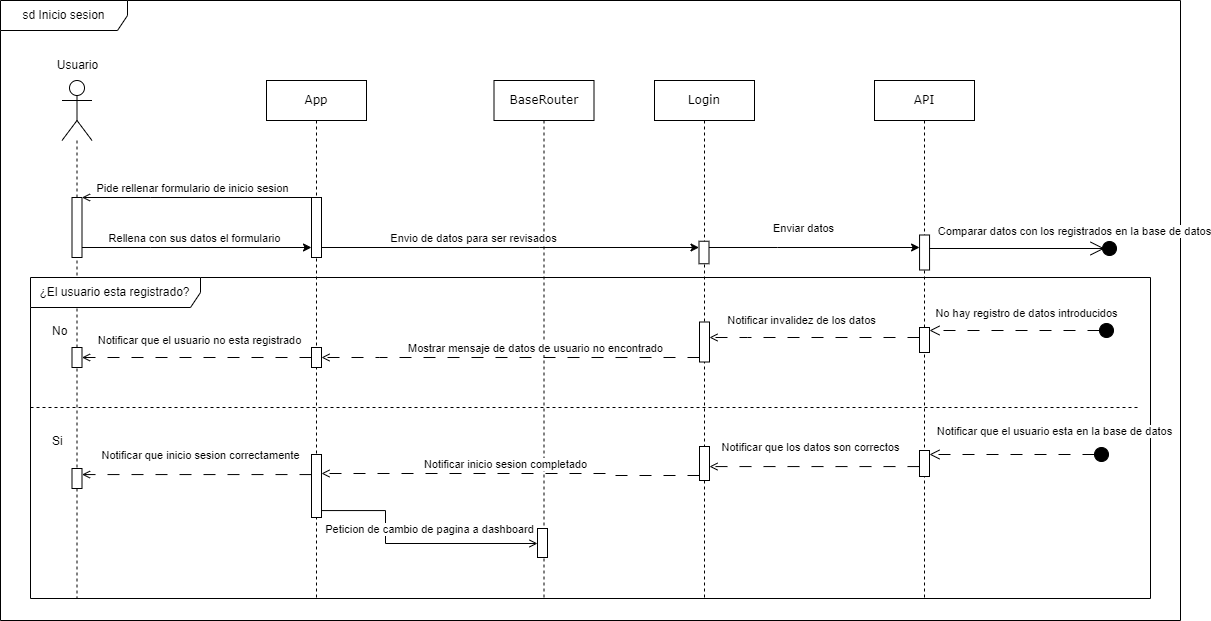

The diagram above was exported from draw.io. Its source (the exported page's mxGraphModel, read from the mxfile embedded in the PNG):
<mxGraphModel dx="1173" dy="677" grid="1" gridSize="10" guides="1" tooltips="1" connect="1" arrows="1" fold="1" page="1" pageScale="1" pageWidth="1100" pageHeight="850" background="none" math="0" shadow="0">
  <root>
    <mxCell id="0" />
    <mxCell id="1" parent="0" />
    <mxCell id="PfA9UrWwTEVDZZUZMj6F-67" value="BaseRouter" style="shape=umlLifeline;perimeter=lifelinePerimeter;whiteSpace=wrap;html=1;container=1;collapsible=0;recursiveResize=0;outlineConnect=0;rounded=0;shadow=0;comic=0;labelBackgroundColor=none;strokeWidth=1;fontFamily=Verdana;fontSize=12;align=center;" parent="1" vertex="1">
      <mxGeometry x="563.5" y="110" width="100" height="518" as="geometry" />
    </mxCell>
    <mxCell id="PfA9UrWwTEVDZZUZMj6F-68" value="API" style="shape=umlLifeline;perimeter=lifelinePerimeter;whiteSpace=wrap;html=1;container=1;collapsible=0;recursiveResize=0;outlineConnect=0;rounded=0;shadow=0;comic=0;labelBackgroundColor=none;strokeWidth=1;fontFamily=Verdana;fontSize=12;align=center;" parent="1" vertex="1">
      <mxGeometry x="944" y="110" width="100" height="518" as="geometry" />
    </mxCell>
    <mxCell id="PfA9UrWwTEVDZZUZMj6F-71" value="" style="html=1;points=[[0,0,0,0,5],[0,1,0,0,-5],[1,0,0,0,5],[1,1,0,0,-5]];perimeter=orthogonalPerimeter;outlineConnect=0;targetShapes=umlLifeline;portConstraint=eastwest;newEdgeStyle={&quot;curved&quot;:0,&quot;rounded&quot;:0};" parent="PfA9UrWwTEVDZZUZMj6F-68" vertex="1">
      <mxGeometry x="45" y="370" width="10" height="26" as="geometry" />
    </mxCell>
    <mxCell id="PfA9UrWwTEVDZZUZMj6F-73" value="App" style="shape=umlLifeline;perimeter=lifelinePerimeter;whiteSpace=wrap;html=1;container=1;collapsible=0;recursiveResize=0;outlineConnect=0;rounded=0;shadow=0;comic=0;labelBackgroundColor=none;strokeWidth=1;fontFamily=Verdana;fontSize=12;align=center;" parent="1" vertex="1">
      <mxGeometry x="336" y="110" width="100" height="518" as="geometry" />
    </mxCell>
    <mxCell id="PfA9UrWwTEVDZZUZMj6F-74" value="sd Inicio sesion" style="shape=umlFrame;whiteSpace=wrap;html=1;pointerEvents=0;width=127;height=30;" parent="1" vertex="1">
      <mxGeometry x="70" y="30" width="1180" height="620" as="geometry" />
    </mxCell>
    <mxCell id="PfA9UrWwTEVDZZUZMj6F-75" value="" style="shape=umlLifeline;perimeter=lifelinePerimeter;whiteSpace=wrap;html=1;container=1;dropTarget=0;collapsible=0;recursiveResize=0;outlineConnect=0;portConstraint=eastwest;newEdgeStyle={&quot;curved&quot;:0,&quot;rounded&quot;:0};participant=umlActor;size=60;" parent="1" vertex="1">
      <mxGeometry x="131.5" y="110" width="30" height="518" as="geometry" />
    </mxCell>
    <mxCell id="PfA9UrWwTEVDZZUZMj6F-76" value="" style="html=1;points=[[0,0,0,0,5],[0,1,0,0,-5],[1,0,0,0,5],[1,1,0,0,-5]];perimeter=orthogonalPerimeter;outlineConnect=0;targetShapes=umlLifeline;portConstraint=eastwest;newEdgeStyle={&quot;curved&quot;:0,&quot;rounded&quot;:0};" parent="PfA9UrWwTEVDZZUZMj6F-75" vertex="1">
      <mxGeometry x="10" y="117" width="10" height="60" as="geometry" />
    </mxCell>
    <mxCell id="PfA9UrWwTEVDZZUZMj6F-77" value="Usuario" style="text;html=1;align=center;verticalAlign=middle;resizable=0;points=[];autosize=1;strokeColor=none;fillColor=none;" parent="1" vertex="1">
      <mxGeometry x="116.5" y="80" width="60" height="30" as="geometry" />
    </mxCell>
    <mxCell id="PfA9UrWwTEVDZZUZMj6F-78" style="edgeStyle=orthogonalEdgeStyle;rounded=0;orthogonalLoop=1;jettySize=auto;html=1;curved=0;endArrow=open;endFill=0;" parent="1" source="PfA9UrWwTEVDZZUZMj6F-82" target="PfA9UrWwTEVDZZUZMj6F-76" edge="1">
      <mxGeometry relative="1" as="geometry">
        <Array as="points">
          <mxPoint x="220" y="227" />
          <mxPoint x="220" y="227" />
        </Array>
      </mxGeometry>
    </mxCell>
    <mxCell id="PfA9UrWwTEVDZZUZMj6F-79" value="Pide rellenar formulario de inicio sesion" style="edgeLabel;html=1;align=center;verticalAlign=middle;resizable=0;points=[];" parent="PfA9UrWwTEVDZZUZMj6F-78" vertex="1" connectable="0">
      <mxGeometry x="0.1622" y="2" relative="1" as="geometry">
        <mxPoint x="14" y="-12" as="offset" />
      </mxGeometry>
    </mxCell>
    <mxCell id="PfA9UrWwTEVDZZUZMj6F-80" style="edgeStyle=orthogonalEdgeStyle;rounded=0;orthogonalLoop=1;jettySize=auto;html=1;curved=0;" parent="1" source="PfA9UrWwTEVDZZUZMj6F-82" target="PfA9UrWwTEVDZZUZMj6F-109" edge="1">
      <mxGeometry relative="1" as="geometry">
        <Array as="points">
          <mxPoint x="609" y="277" />
          <mxPoint x="609" y="277" />
        </Array>
      </mxGeometry>
    </mxCell>
    <mxCell id="PfA9UrWwTEVDZZUZMj6F-81" value="Envio de datos para ser revisados" style="edgeLabel;html=1;align=center;verticalAlign=middle;resizable=0;points=[];" parent="PfA9UrWwTEVDZZUZMj6F-80" vertex="1" connectable="0">
      <mxGeometry x="-0.2343" relative="1" as="geometry">
        <mxPoint x="7" y="-10" as="offset" />
      </mxGeometry>
    </mxCell>
    <mxCell id="PfA9UrWwTEVDZZUZMj6F-82" value="" style="html=1;points=[[0,0,0,0,5],[0,1,0,0,-5],[1,0,0,0,5],[1,1,0,0,-5]];perimeter=orthogonalPerimeter;outlineConnect=0;targetShapes=umlLifeline;portConstraint=eastwest;newEdgeStyle={&quot;curved&quot;:0,&quot;rounded&quot;:0};" parent="1" vertex="1">
      <mxGeometry x="381" y="227" width="10" height="60" as="geometry" />
    </mxCell>
    <mxCell id="PfA9UrWwTEVDZZUZMj6F-83" style="edgeStyle=orthogonalEdgeStyle;rounded=0;orthogonalLoop=1;jettySize=auto;html=1;curved=0;" parent="1" source="PfA9UrWwTEVDZZUZMj6F-76" target="PfA9UrWwTEVDZZUZMj6F-82" edge="1">
      <mxGeometry relative="1" as="geometry">
        <Array as="points">
          <mxPoint x="220" y="277" />
          <mxPoint x="220" y="277" />
        </Array>
      </mxGeometry>
    </mxCell>
    <mxCell id="PfA9UrWwTEVDZZUZMj6F-84" value="Rellena con sus datos el formulario" style="edgeLabel;html=1;align=center;verticalAlign=middle;resizable=0;points=[];" parent="PfA9UrWwTEVDZZUZMj6F-83" vertex="1" connectable="0">
      <mxGeometry x="-0.1315" y="-1" relative="1" as="geometry">
        <mxPoint x="12" y="-11" as="offset" />
      </mxGeometry>
    </mxCell>
    <mxCell id="PfA9UrWwTEVDZZUZMj6F-85" value="¿El usuario esta registrado?" style="shape=umlFrame;whiteSpace=wrap;html=1;pointerEvents=0;recursiveResize=0;container=1;collapsible=0;width=170;" parent="1" vertex="1">
      <mxGeometry x="100" y="307" width="1120" height="321" as="geometry" />
    </mxCell>
    <mxCell id="PfA9UrWwTEVDZZUZMj6F-86" value="No" style="text;html=1;" parent="PfA9UrWwTEVDZZUZMj6F-85" vertex="1">
      <mxGeometry width="100" height="20" relative="1" as="geometry">
        <mxPoint x="20" y="40" as="offset" />
      </mxGeometry>
    </mxCell>
    <mxCell id="PfA9UrWwTEVDZZUZMj6F-87" value="Si" style="line;strokeWidth=1;dashed=1;labelPosition=center;verticalLabelPosition=bottom;align=left;verticalAlign=top;spacingLeft=20;spacingTop=15;html=1;whiteSpace=wrap;" parent="PfA9UrWwTEVDZZUZMj6F-85" vertex="1">
      <mxGeometry y="125" width="1110" height="10" as="geometry" />
    </mxCell>
    <mxCell id="PfA9UrWwTEVDZZUZMj6F-88" style="edgeStyle=orthogonalEdgeStyle;rounded=0;orthogonalLoop=1;jettySize=auto;html=1;curved=0;dashed=1;dashPattern=12 12;endArrow=open;endFill=0;" parent="PfA9UrWwTEVDZZUZMj6F-85" source="PfA9UrWwTEVDZZUZMj6F-90" target="PfA9UrWwTEVDZZUZMj6F-91" edge="1">
      <mxGeometry relative="1" as="geometry">
        <Array as="points">
          <mxPoint x="120" y="80" />
          <mxPoint x="120" y="80" />
        </Array>
      </mxGeometry>
    </mxCell>
    <mxCell id="PfA9UrWwTEVDZZUZMj6F-89" value="Notificar que el usuario no esta registrado" style="edgeLabel;html=1;align=center;verticalAlign=middle;resizable=0;points=[];" parent="PfA9UrWwTEVDZZUZMj6F-88" vertex="1" connectable="0">
      <mxGeometry x="0.0881" y="-2" relative="1" as="geometry">
        <mxPoint x="13" y="-16" as="offset" />
      </mxGeometry>
    </mxCell>
    <mxCell id="PfA9UrWwTEVDZZUZMj6F-90" value="" style="html=1;points=[[0,0,0,0,5],[0,1,0,0,-5],[1,0,0,0,5],[1,1,0,0,-5]];perimeter=orthogonalPerimeter;outlineConnect=0;targetShapes=umlLifeline;portConstraint=eastwest;newEdgeStyle={&quot;curved&quot;:0,&quot;rounded&quot;:0};" parent="PfA9UrWwTEVDZZUZMj6F-85" vertex="1">
      <mxGeometry x="281" y="70" width="10" height="20" as="geometry" />
    </mxCell>
    <mxCell id="PfA9UrWwTEVDZZUZMj6F-91" value="" style="html=1;points=[[0,0,0,0,5],[0,1,0,0,-5],[1,0,0,0,5],[1,1,0,0,-5]];perimeter=orthogonalPerimeter;outlineConnect=0;targetShapes=umlLifeline;portConstraint=eastwest;newEdgeStyle={&quot;curved&quot;:0,&quot;rounded&quot;:0};" parent="PfA9UrWwTEVDZZUZMj6F-85" vertex="1">
      <mxGeometry x="41.5" y="70" width="10" height="20" as="geometry" />
    </mxCell>
    <mxCell id="PfA9UrWwTEVDZZUZMj6F-92" value="" style="html=1;points=[[0,0,0,0,5],[0,1,0,0,-5],[1,0,0,0,5],[1,1,0,0,-5]];perimeter=orthogonalPerimeter;outlineConnect=0;targetShapes=umlLifeline;portConstraint=eastwest;newEdgeStyle={&quot;curved&quot;:0,&quot;rounded&quot;:0};" parent="PfA9UrWwTEVDZZUZMj6F-85" vertex="1">
      <mxGeometry x="889" y="50" width="10" height="25" as="geometry" />
    </mxCell>
    <mxCell id="PfA9UrWwTEVDZZUZMj6F-93" value="" style="html=1;verticalAlign=bottom;startArrow=circle;startFill=1;endArrow=open;startSize=6;endSize=8;curved=0;rounded=0;dashed=1;dashPattern=12 12;" parent="PfA9UrWwTEVDZZUZMj6F-85" target="PfA9UrWwTEVDZZUZMj6F-92" edge="1">
      <mxGeometry x="-1" y="-10" width="80" relative="1" as="geometry">
        <mxPoint x="1084" y="53" as="sourcePoint" />
        <mxPoint x="1014" y="54" as="targetPoint" />
        <mxPoint as="offset" />
      </mxGeometry>
    </mxCell>
    <mxCell id="PfA9UrWwTEVDZZUZMj6F-94" value="No hay registro de datos introducidos" style="edgeLabel;html=1;align=center;verticalAlign=middle;resizable=0;points=[];" parent="PfA9UrWwTEVDZZUZMj6F-93" vertex="1" connectable="0">
      <mxGeometry x="-0.5176" y="-1" relative="1" as="geometry">
        <mxPoint x="-45" y="-17" as="offset" />
      </mxGeometry>
    </mxCell>
    <mxCell id="PfA9UrWwTEVDZZUZMj6F-95" value="Login" style="shape=umlLifeline;perimeter=lifelinePerimeter;whiteSpace=wrap;html=1;container=1;collapsible=0;recursiveResize=0;outlineConnect=0;rounded=0;shadow=0;comic=0;labelBackgroundColor=none;strokeWidth=1;fontFamily=Verdana;fontSize=12;align=center;" parent="PfA9UrWwTEVDZZUZMj6F-85" vertex="1">
      <mxGeometry x="624" y="-197" width="100" height="517" as="geometry" />
    </mxCell>
    <mxCell id="PfA9UrWwTEVDZZUZMj6F-96" value="" style="html=1;points=[[0,0,0,0,5],[0,1,0,0,-5],[1,0,0,0,5],[1,1,0,0,-5]];perimeter=orthogonalPerimeter;outlineConnect=0;targetShapes=umlLifeline;portConstraint=eastwest;newEdgeStyle={&quot;curved&quot;:0,&quot;rounded&quot;:0};" parent="PfA9UrWwTEVDZZUZMj6F-95" vertex="1">
      <mxGeometry x="45" y="241.5" width="10" height="40" as="geometry" />
    </mxCell>
    <mxCell id="PfA9UrWwTEVDZZUZMj6F-97" value="" style="html=1;points=[[0,0,0,0,5],[0,1,0,0,-5],[1,0,0,0,5],[1,1,0,0,-5]];perimeter=orthogonalPerimeter;outlineConnect=0;targetShapes=umlLifeline;portConstraint=eastwest;newEdgeStyle={&quot;curved&quot;:0,&quot;rounded&quot;:0};" parent="PfA9UrWwTEVDZZUZMj6F-95" vertex="1">
      <mxGeometry x="45" y="366" width="10" height="34" as="geometry" />
    </mxCell>
    <mxCell id="PfA9UrWwTEVDZZUZMj6F-98" style="edgeStyle=orthogonalEdgeStyle;rounded=0;orthogonalLoop=1;jettySize=auto;html=1;curved=0;dashed=1;dashPattern=12 12;endArrow=open;endFill=0;" parent="PfA9UrWwTEVDZZUZMj6F-85" source="PfA9UrWwTEVDZZUZMj6F-96" target="PfA9UrWwTEVDZZUZMj6F-90" edge="1">
      <mxGeometry relative="1" as="geometry">
        <Array as="points">
          <mxPoint x="349" y="80" />
          <mxPoint x="349" y="80" />
        </Array>
      </mxGeometry>
    </mxCell>
    <mxCell id="PfA9UrWwTEVDZZUZMj6F-99" value="Mostrar mensaje de datos de usuario no encontrado" style="edgeLabel;html=1;align=center;verticalAlign=middle;resizable=0;points=[];" parent="PfA9UrWwTEVDZZUZMj6F-98" vertex="1" connectable="0">
      <mxGeometry x="-0.2759" y="1" relative="1" as="geometry">
        <mxPoint x="-27" y="-11" as="offset" />
      </mxGeometry>
    </mxCell>
    <mxCell id="PfA9UrWwTEVDZZUZMj6F-100" style="edgeStyle=orthogonalEdgeStyle;rounded=0;orthogonalLoop=1;jettySize=auto;html=1;curved=0;dashed=1;dashPattern=12 12;endArrow=open;endFill=0;" parent="PfA9UrWwTEVDZZUZMj6F-85" source="PfA9UrWwTEVDZZUZMj6F-92" target="PfA9UrWwTEVDZZUZMj6F-96" edge="1">
      <mxGeometry relative="1" as="geometry">
        <Array as="points">
          <mxPoint x="717" y="60" />
          <mxPoint x="717" y="60" />
        </Array>
      </mxGeometry>
    </mxCell>
    <mxCell id="PfA9UrWwTEVDZZUZMj6F-101" value="Notificar invalidez de los datos" style="edgeLabel;html=1;align=center;verticalAlign=middle;resizable=0;points=[];" parent="PfA9UrWwTEVDZZUZMj6F-100" vertex="1" connectable="0">
      <mxGeometry x="0.1415" y="-1" relative="1" as="geometry">
        <mxPoint x="1" y="-17" as="offset" />
      </mxGeometry>
    </mxCell>
    <mxCell id="PfA9UrWwTEVDZZUZMj6F-102" value="" style="html=1;points=[[0,0,0,0,5],[0,1,0,0,-5],[1,0,0,0,5],[1,1,0,0,-5]];perimeter=orthogonalPerimeter;outlineConnect=0;targetShapes=umlLifeline;portConstraint=eastwest;newEdgeStyle={&quot;curved&quot;:0,&quot;rounded&quot;:0};" parent="PfA9UrWwTEVDZZUZMj6F-85" vertex="1">
      <mxGeometry x="507" y="251" width="10" height="29" as="geometry" />
    </mxCell>
    <mxCell id="PfA9UrWwTEVDZZUZMj6F-103" value="" style="html=1;points=[[0,0,0,0,5],[0,1,0,0,-5],[1,0,0,0,5],[1,1,0,0,-5]];perimeter=orthogonalPerimeter;outlineConnect=0;targetShapes=umlLifeline;portConstraint=eastwest;newEdgeStyle={&quot;curved&quot;:0,&quot;rounded&quot;:0};" parent="PfA9UrWwTEVDZZUZMj6F-85" vertex="1">
      <mxGeometry x="281" y="177" width="10" height="63" as="geometry" />
    </mxCell>
    <mxCell id="PfA9UrWwTEVDZZUZMj6F-104" value="" style="html=1;points=[[0,0,0,0,5],[0,1,0,0,-5],[1,0,0,0,5],[1,1,0,0,-5]];perimeter=orthogonalPerimeter;outlineConnect=0;targetShapes=umlLifeline;portConstraint=eastwest;newEdgeStyle={&quot;curved&quot;:0,&quot;rounded&quot;:0};" parent="PfA9UrWwTEVDZZUZMj6F-85" vertex="1">
      <mxGeometry x="41.5" y="191" width="10" height="20" as="geometry" />
    </mxCell>
    <mxCell id="PfA9UrWwTEVDZZUZMj6F-105" style="edgeStyle=orthogonalEdgeStyle;rounded=0;orthogonalLoop=1;jettySize=auto;html=1;curved=0;entryX=1;entryY=0;entryDx=0;entryDy=5;entryPerimeter=0;dashed=1;dashPattern=12 12;endArrow=open;endFill=0;" parent="PfA9UrWwTEVDZZUZMj6F-85" source="PfA9UrWwTEVDZZUZMj6F-103" target="PfA9UrWwTEVDZZUZMj6F-104" edge="1">
      <mxGeometry relative="1" as="geometry">
        <Array as="points">
          <mxPoint x="52" y="197" />
        </Array>
      </mxGeometry>
    </mxCell>
    <mxCell id="PfA9UrWwTEVDZZUZMj6F-106" value="Notificar que inicio sesion correctamente" style="edgeLabel;html=1;align=center;verticalAlign=middle;resizable=0;points=[];" parent="PfA9UrWwTEVDZZUZMj6F-105" vertex="1" connectable="0">
      <mxGeometry x="0.2989" y="-1" relative="1" as="geometry">
        <mxPoint x="38" y="-19" as="offset" />
      </mxGeometry>
    </mxCell>
    <mxCell id="PfA9UrWwTEVDZZUZMj6F-107" style="edgeStyle=orthogonalEdgeStyle;rounded=0;orthogonalLoop=1;jettySize=auto;html=1;curved=0;endArrow=open;endFill=0;" parent="PfA9UrWwTEVDZZUZMj6F-85" source="PfA9UrWwTEVDZZUZMj6F-103" target="PfA9UrWwTEVDZZUZMj6F-102" edge="1">
      <mxGeometry relative="1" as="geometry">
        <mxPoint x="291" y="265.5" as="sourcePoint" />
        <Array as="points">
          <mxPoint x="355" y="233" />
          <mxPoint x="355" y="266" />
        </Array>
      </mxGeometry>
    </mxCell>
    <mxCell id="PfA9UrWwTEVDZZUZMj6F-108" value="Peticion de cambio de pagina a dashboard" style="edgeLabel;html=1;align=center;verticalAlign=middle;resizable=0;points=[];" parent="PfA9UrWwTEVDZZUZMj6F-107" vertex="1" connectable="0">
      <mxGeometry x="0.0326" y="-2" relative="1" as="geometry">
        <mxPoint x="12" y="-17" as="offset" />
      </mxGeometry>
    </mxCell>
    <mxCell id="PfA9UrWwTEVDZZUZMj6F-72" value="Notificar que el usuario esta en la base de datos" style="html=1;verticalAlign=bottom;startArrow=circle;startFill=1;endArrow=open;startSize=6;endSize=8;curved=0;rounded=0;dashed=1;dashPattern=12 12;" parent="PfA9UrWwTEVDZZUZMj6F-85" edge="1" target="PfA9UrWwTEVDZZUZMj6F-71">
      <mxGeometry x="-0.3889" y="-14" width="80" relative="1" as="geometry">
        <mxPoint x="1079" y="177" as="sourcePoint" />
        <mxPoint x="984" y="177" as="targetPoint" />
        <mxPoint as="offset" />
      </mxGeometry>
    </mxCell>
    <mxCell id="PfA9UrWwTEVDZZUZMj6F-69" style="edgeStyle=orthogonalEdgeStyle;rounded=0;orthogonalLoop=1;jettySize=auto;html=1;curved=0;dashed=1;dashPattern=12 12;endArrow=open;endFill=0;exitX=0;exitY=1;exitDx=0;exitDy=-5;exitPerimeter=0;" parent="PfA9UrWwTEVDZZUZMj6F-85" edge="1" target="PfA9UrWwTEVDZZUZMj6F-103" source="PfA9UrWwTEVDZZUZMj6F-97">
      <mxGeometry relative="1" as="geometry">
        <mxPoint x="658" y="195.9999999999999" as="sourcePoint" />
        <mxPoint x="368" y="195.9999999999999" as="targetPoint" />
        <Array as="points">
          <mxPoint x="581" y="196" />
        </Array>
      </mxGeometry>
    </mxCell>
    <mxCell id="PfA9UrWwTEVDZZUZMj6F-70" value="Notificar inicio sesion completado" style="edgeLabel;html=1;align=center;verticalAlign=middle;resizable=0;points=[];" parent="PfA9UrWwTEVDZZUZMj6F-69" vertex="1" connectable="0">
      <mxGeometry x="0.023" relative="1" as="geometry">
        <mxPoint x="-2" y="-10" as="offset" />
      </mxGeometry>
    </mxCell>
    <mxCell id="PfA9UrWwTEVDZZUZMj6F-109" value="" style="html=1;points=[[0,0,0,0,5],[0,1,0,0,-5],[1,0,0,0,5],[1,1,0,0,-5]];perimeter=orthogonalPerimeter;outlineConnect=0;targetShapes=umlLifeline;portConstraint=eastwest;newEdgeStyle={&quot;curved&quot;:0,&quot;rounded&quot;:0};" parent="1" vertex="1">
      <mxGeometry x="768.5" y="270.75" width="10" height="22.5" as="geometry" />
    </mxCell>
    <mxCell id="PfA9UrWwTEVDZZUZMj6F-110" style="edgeStyle=orthogonalEdgeStyle;rounded=0;orthogonalLoop=1;jettySize=auto;html=1;curved=0;" parent="1" source="PfA9UrWwTEVDZZUZMj6F-109" target="PfA9UrWwTEVDZZUZMj6F-112" edge="1">
      <mxGeometry relative="1" as="geometry">
        <mxPoint x="797.06" y="281.44000000000005" as="sourcePoint" />
        <mxPoint x="912.06" y="281.44000000000005" as="targetPoint" />
        <Array as="points">
          <mxPoint x="847" y="277" />
          <mxPoint x="847" y="277" />
        </Array>
      </mxGeometry>
    </mxCell>
    <mxCell id="PfA9UrWwTEVDZZUZMj6F-111" value="Enviar datos" style="edgeLabel;html=1;align=center;verticalAlign=middle;resizable=0;points=[];" parent="PfA9UrWwTEVDZZUZMj6F-110" vertex="1" connectable="0">
      <mxGeometry x="0.2531" relative="1" as="geometry">
        <mxPoint x="-38" y="-20" as="offset" />
      </mxGeometry>
    </mxCell>
    <mxCell id="PfA9UrWwTEVDZZUZMj6F-112" value="" style="html=1;points=[[0,0,0,0,5],[0,1,0,0,-5],[1,0,0,0,5],[1,1,0,0,-5]];perimeter=orthogonalPerimeter;outlineConnect=0;targetShapes=umlLifeline;portConstraint=eastwest;newEdgeStyle={&quot;curved&quot;:0,&quot;rounded&quot;:0};" parent="1" vertex="1">
      <mxGeometry x="989.06" y="264.5" width="10" height="35" as="geometry" />
    </mxCell>
    <mxCell id="PfA9UrWwTEVDZZUZMj6F-113" value="" style="group" parent="1" vertex="1" connectable="0">
      <mxGeometry x="1104" y="278" width="75" as="geometry" />
    </mxCell>
    <mxCell id="PfA9UrWwTEVDZZUZMj6F-114" value="Comparar datos con los registrados en la base de datos" style="html=1;verticalAlign=bottom;startArrow=none;startFill=0;endArrow=oval;curved=0;rounded=0;endFill=1;targetPerimeterSpacing=2;endSize=14;" parent="PfA9UrWwTEVDZZUZMj6F-113" edge="1">
      <mxGeometry x="0.0667" y="8" width="80" relative="1" as="geometry">
        <mxPoint as="sourcePoint" />
        <mxPoint x="75" as="targetPoint" />
        <mxPoint as="offset" />
        <Array as="points">
          <mxPoint x="35" />
        </Array>
      </mxGeometry>
    </mxCell>
    <mxCell id="PfA9UrWwTEVDZZUZMj6F-115" value="" style="endArrow=open;endFill=1;endSize=12;html=1;rounded=0;" parent="PfA9UrWwTEVDZZUZMj6F-113" source="PfA9UrWwTEVDZZUZMj6F-112" edge="1">
      <mxGeometry width="160" relative="1" as="geometry">
        <mxPoint as="sourcePoint" />
        <mxPoint x="70" as="targetPoint" />
      </mxGeometry>
    </mxCell>
    <mxCell id="PfA9UrWwTEVDZZUZMj6F-116" style="edgeStyle=orthogonalEdgeStyle;rounded=0;orthogonalLoop=1;jettySize=auto;html=1;curved=0;dashed=1;dashPattern=12 12;endArrow=open;endFill=0;" parent="1" source="PfA9UrWwTEVDZZUZMj6F-71" target="PfA9UrWwTEVDZZUZMj6F-97" edge="1">
      <mxGeometry relative="1" as="geometry">
        <Array as="points">
          <mxPoint x="847" y="496" />
          <mxPoint x="847" y="496" />
        </Array>
      </mxGeometry>
    </mxCell>
    <mxCell id="PfA9UrWwTEVDZZUZMj6F-117" value="Notificar que los datos son correctos" style="edgeLabel;html=1;align=center;verticalAlign=middle;resizable=0;points=[];" parent="PfA9UrWwTEVDZZUZMj6F-116" vertex="1" connectable="0">
      <mxGeometry x="-0.2208" y="1" relative="1" as="geometry">
        <mxPoint x="-28" y="-21" as="offset" />
      </mxGeometry>
    </mxCell>
  </root>
</mxGraphModel>